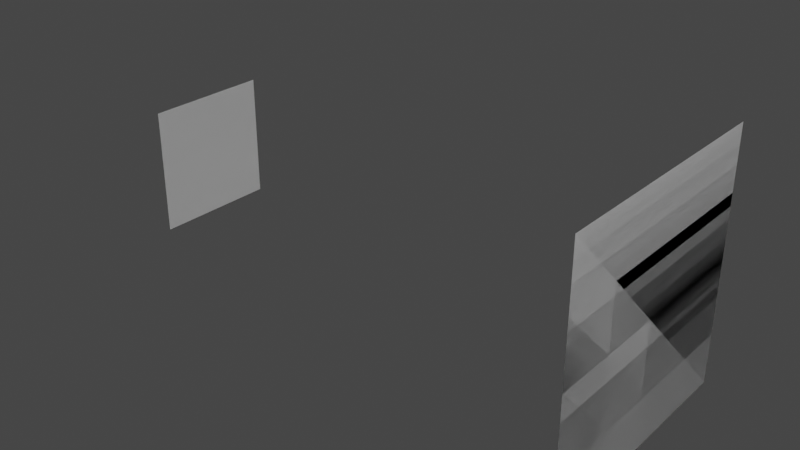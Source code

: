 # Source: cockpit_hud_and_glass.test.blend  (saved by Blender 2.80.75; exported with 4.5.12 LTS)
import bpy
from mathutils import Matrix  # noqa: F401  (used for matrix-valued properties, if any)

bpy.ops.wm.read_factory_settings(use_empty=True)
scene = bpy.context.scene
scene.name = 'Scene'

# ---- collections
col_good_hud_and_glass = bpy.data.collections.new('good_HUD_and_glass'); scene.collection.children.link(col_good_hud_and_glass)
col_good_hud_and_glass_also = bpy.data.collections.new('good_HUD_and_glass_also'); scene.collection.children.link(col_good_hud_and_glass_also)
col_ignored_hud_used_in_inst_scenery = bpy.data.collections.new('ignored_HUD_used_in_inst_scenery'); scene.collection.children.link(col_ignored_hud_used_in_inst_scenery)
col_ignored_hud_used_in_scenery = bpy.data.collections.new('ignored_HUD_used_in_scenery'); scene.collection.children.link(col_ignored_hud_used_in_scenery)
col_ignored_viewing_glass_used_in_inst_scenery = bpy.data.collections.new('ignored_viewing_glass_used_in_inst_scenery'); scene.collection.children.link(col_ignored_viewing_glass_used_in_inst_scenery)
col_ignored_viewing_glass_used_in_scenery = bpy.data.collections.new('ignored_viewing_glass_used_in_scenery'); scene.collection.children.link(col_ignored_viewing_glass_used_in_scenery)

# ---- materials (node trees are filled in below, after node groups)
mat_material = bpy.data.materials.new('Material')
mat_material.alpha_threshold = 0.0
mat_material.use_transparent_shadow = False
mat_material.line_color = (0.0, 0.0, 0.0, 1.0)
mat_image = bpy.data.materials.new('image')
mat_image.use_transparent_shadow = False
mat_image.use_sss_translucency = True
mat_image.use_thickness_from_shadow = True
mat_viewing_glass = bpy.data.materials.new('viewing_glass')
mat_viewing_glass.use_transparent_shadow = False
mat_image_and_glass = bpy.data.materials.new('image_and_glass')
mat_image_and_glass.use_transparent_shadow = False
mat_image_and_glass.use_sss_translucency = True
mat_image_and_glass.use_thickness_from_shadow = True
mat_viewing_glass_001 = bpy.data.materials.new('viewing_glass.001')
mat_viewing_glass_001.use_transparent_shadow = False

# ---- material node trees
mat_material.use_nodes = True; mat_material.node_tree.nodes.clear()
_N = mat_material.node_tree.nodes; _L = mat_material.node_tree.links
n0 = _N.new('ShaderNodeOutputMaterial'); n0.name = 'Material Output'; n0.location = (300, 300)
n1 = _N.new('ShaderNodeBsdfPrincipled'); n1.name = 'Principled BSDF'; n1.location = (10, 300)
n1.distribution = 'GGX'
n1.subsurface_method = 'BURLEY'
n1.inputs[2].default_value = 0.4
n1.inputs[3].default_value = 1.45
n1.inputs[27].default_value = (0.0, 0.0, 0.0, 1.0)
n1.inputs[28].default_value = 1.0
_L.new(n1.outputs[0], n0.inputs[0])
n0.is_active_output = True
mat_image.use_nodes = True; mat_image.node_tree.nodes.clear()
_N = mat_image.node_tree.nodes; _L = mat_image.node_tree.links
n0 = _N.new('ShaderNodeOutputMaterial'); n0.name = 'Material Output'; n0.location = (300, 300)
n1 = _N.new('ShaderNodeBsdfPrincipled'); n1.name = 'Principled BSDF'; n1.location = (10, 300)
n1.distribution = 'GGX'
n1.subsurface_method = 'BURLEY'
n1.inputs[3].default_value = 1.45
n1.inputs[27].default_value = (0.0, 0.0, 0.0, 1.0)
n1.inputs[28].default_value = 1.0
_L.new(n1.outputs[0], n0.inputs[0])
n0.is_active_output = True
mat_viewing_glass.use_nodes = True; mat_viewing_glass.node_tree.nodes.clear()
_N = mat_viewing_glass.node_tree.nodes; _L = mat_viewing_glass.node_tree.links
n0 = _N.new('ShaderNodeOutputMaterial'); n0.name = 'Material Output'; n0.location = (300, 300)
n1 = _N.new('ShaderNodeBsdfPrincipled'); n1.name = 'Principled BSDF'; n1.location = (10, 300)
n1.distribution = 'GGX'
n1.subsurface_method = 'BURLEY'
n1.inputs[3].default_value = 1.45
n1.inputs[27].default_value = (0.0, 0.0, 0.0, 1.0)
n1.inputs[28].default_value = 1.0
_L.new(n1.outputs[0], n0.inputs[0])
n0.is_active_output = True
mat_image_and_glass.use_nodes = True; mat_image_and_glass.node_tree.nodes.clear()
_N = mat_image_and_glass.node_tree.nodes; _L = mat_image_and_glass.node_tree.links
n0 = _N.new('ShaderNodeOutputMaterial'); n0.name = 'Material Output'; n0.location = (300, 300)
n1 = _N.new('ShaderNodeBsdfPrincipled'); n1.name = 'Principled BSDF'; n1.location = (10, 300)
n1.distribution = 'GGX'
n1.subsurface_method = 'BURLEY'
n1.inputs[3].default_value = 1.45
n1.inputs[27].default_value = (0.0, 0.0, 0.0, 1.0)
n1.inputs[28].default_value = 1.0
_L.new(n1.outputs[0], n0.inputs[0])
n0.is_active_output = True
mat_viewing_glass_001.use_nodes = True; mat_viewing_glass_001.node_tree.nodes.clear()
_N = mat_viewing_glass_001.node_tree.nodes; _L = mat_viewing_glass_001.node_tree.links
n0 = _N.new('ShaderNodeOutputMaterial'); n0.name = 'Material Output'; n0.location = (300, 300)
n1 = _N.new('ShaderNodeBsdfPrincipled'); n1.name = 'Principled BSDF'; n1.location = (10, 300)
n1.distribution = 'GGX'
n1.subsurface_method = 'BURLEY'
n1.inputs[3].default_value = 1.45
n1.inputs[27].default_value = (0.0, 0.0, 0.0, 1.0)
n1.inputs[28].default_value = 1.0
_L.new(n1.outputs[0], n0.inputs[0])
n0.is_active_output = True

# ---- world
world_world = bpy.data.worlds.new('World'); scene.world = world_world
world_world.use_nodes = True; world_world.node_tree.nodes.clear()
_N = world_world.node_tree.nodes; _L = world_world.node_tree.links
n0 = _N.new('ShaderNodeOutputWorld'); n0.name = 'World Output'; n0.location = (300, 300)
n1 = _N.new('ShaderNodeBackground'); n1.name = 'Background'; n1.location = (10, 300)
n1.inputs[0].default_value = (0.05088, 0.05088, 0.05088, 1.0)
_L.new(n1.outputs[0], n0.inputs[0])
n0.is_active_output = True
world_world.color = (0.05088, 0.05088, 0.05088)
world_world.use_sun_shadow = False
world_world.sun_shadow_jitter_overblur = 0.0

# ---- meshes
me_plane = bpy.data.meshes.new('Plane')
me_plane.from_pydata([(-1.0, -1.0, 0.0), (1.0, -1.0, 0.0), (-1.0, 1.0, 0.0), (1.0, 1.0, 0.0)], [], [(0, 1, 3, 2)])
me_plane.polygons.foreach_set('material_index', [1])
_uv = me_plane.uv_layers.new(name='UVMap')
_uv.uv.foreach_set('vector', [0.0, 0.0, 1.0, 0.0, 1.0, 1.0, 0.0, 1.0])
me_plane.materials.append(mat_material)
me_plane.materials.append(mat_image)
me_plane.use_remesh_preserve_volume = False
me_plane.use_remesh_preserve_attributes = False
me_plane.use_mirror_vertex_groups = False
me_plane.update()
me_plane_001 = bpy.data.meshes.new('Plane.001')
me_plane_001.from_pydata([(-0.5, -0.5, 0.0), (0.5, -0.5, 0.0), (-0.5, 0.5, 0.0), (0.5, 0.5, 0.0)], [], [(0, 1, 3, 2)])
_uv = me_plane_001.uv_layers.new(name='UVMap')
_uv.uv.foreach_set('vector', [0.0, 0.0, 1.0, 0.0, 1.0, 1.0, 0.0, 1.0])
me_plane_001.materials.append(mat_viewing_glass)
me_plane_001.use_remesh_preserve_volume = False
me_plane_001.use_remesh_preserve_attributes = False
me_plane_001.use_mirror_vertex_groups = False
me_plane_001.update()
me_plane_002 = bpy.data.meshes.new('Plane.002')
me_plane_002.from_pydata([(-1.0, -1.0, 0.0), (1.0, -1.0, 0.0), (-1.0, 1.0, 0.0), (1.0, 1.0, 0.0)], [], [(0, 1, 3, 2)])
_uv = me_plane_002.uv_layers.new(name='UVMap')
_uv.uv.foreach_set('vector', [0.0, 0.0, 1.0, 0.0, 1.0, 1.0, 0.0, 1.0])
me_plane_002.materials.append(mat_image_and_glass)
me_plane_002.use_remesh_preserve_volume = False
me_plane_002.use_remesh_preserve_attributes = False
me_plane_002.use_mirror_vertex_groups = False
me_plane_002.update()
me_plane_003 = bpy.data.meshes.new('Plane.003')
me_plane_003.from_pydata([(-0.5, -0.5, 0.0), (0.5, -0.5, 0.0), (-0.5, 0.5, 0.0), (0.5, 0.5, 0.0)], [], [(0, 1, 3, 2)])
_uv = me_plane_003.uv_layers.new(name='UVMap')
_uv.uv.foreach_set('vector', [0.0, 0.0, 1.0, 0.0, 1.0, 1.0, 0.0, 1.0])
me_plane_003.materials.append(mat_viewing_glass_001)
me_plane_003.use_remesh_preserve_volume = False
me_plane_003.use_remesh_preserve_attributes = False
me_plane_003.use_mirror_vertex_groups = False
me_plane_003.update()
me_plane_006 = bpy.data.meshes.new('Plane.006')
me_plane_006.from_pydata([(-1.0, -1.0, 0.0), (1.0, -1.0, 0.0), (-1.0, 1.0, 0.0), (1.0, 1.0, 0.0)], [], [(0, 1, 3, 2)])
_uv = me_plane_006.uv_layers.new(name='UVMap')
_uv.uv.foreach_set('vector', [0.0, 0.0, 1.0, 0.0, 1.0, 1.0, 0.0, 1.0])
me_plane_006.materials.append(mat_image)
me_plane_006.use_remesh_preserve_volume = False
me_plane_006.use_remesh_preserve_attributes = False
me_plane_006.use_mirror_vertex_groups = False
me_plane_006.update()
me_plane_004 = bpy.data.meshes.new('Plane.004')
me_plane_004.from_pydata([(-1.0, -1.0, 0.0), (1.0, -1.0, 0.0), (-1.0, 1.0, 0.0), (1.0, 1.0, 0.0)], [], [(0, 1, 3, 2)])
_uv = me_plane_004.uv_layers.new(name='UVMap')
_uv.uv.foreach_set('vector', [0.0, 0.0, 1.0, 0.0, 1.0, 1.0, 0.0, 1.0])
me_plane_004.materials.append(mat_image)
me_plane_004.use_remesh_preserve_volume = False
me_plane_004.use_remesh_preserve_attributes = False
me_plane_004.use_mirror_vertex_groups = False
me_plane_004.update()
me_plane_011 = bpy.data.meshes.new('Plane.011')
me_plane_011.from_pydata([(-0.5, -0.5, 0.0), (0.5, -0.5, 0.0), (-0.5, 0.5, 0.0), (0.5, 0.5, 0.0)], [], [(0, 1, 3, 2)])
_uv = me_plane_011.uv_layers.new(name='UVMap')
_uv.uv.foreach_set('vector', [0.0, 0.0, 1.0, 0.0, 1.0, 1.0, 0.0, 1.0])
me_plane_011.materials.append(mat_viewing_glass)
me_plane_011.use_remesh_preserve_volume = False
me_plane_011.use_remesh_preserve_attributes = False
me_plane_011.use_mirror_vertex_groups = False
me_plane_011.update()
me_plane_009 = bpy.data.meshes.new('Plane.009')
me_plane_009.from_pydata([(-0.5, -0.5, 0.0), (0.5, -0.5, 0.0), (-0.5, 0.5, 0.0), (0.5, 0.5, 0.0)], [], [(0, 1, 3, 2)])
_uv = me_plane_009.uv_layers.new(name='UVMap')
_uv.uv.foreach_set('vector', [0.0, 0.0, 1.0, 0.0, 1.0, 1.0, 0.0, 1.0])
me_plane_009.materials.append(mat_viewing_glass)
me_plane_009.use_remesh_preserve_volume = False
me_plane_009.use_remesh_preserve_attributes = False
me_plane_009.use_mirror_vertex_groups = False
me_plane_009.update()

# ---- objects
ob_image = bpy.data.objects.new('image', me_plane)
ob_viewing_glass = bpy.data.objects.new('viewing_glass', me_plane_001)
ob_image_001 = bpy.data.objects.new('image.001', me_plane_002)
ob_viewing_glass_001 = bpy.data.objects.new('viewing_glass.001', me_plane_003)
ob_image_in_inst_scenery = bpy.data.objects.new('image_in_inst_scenery', me_plane_006)
ob_image_in_scenery = bpy.data.objects.new('image_in_scenery', me_plane_004)
ob_viewing_glass_in_inst_scenery = bpy.data.objects.new('viewing_glass_in_inst_scenery', me_plane_011)
ob_viewing_glass_scenery = bpy.data.objects.new('viewing_glass_scenery', me_plane_009)

# ---- transforms, parenting, visibility, modifiers, constraints
ob_image.location = (0.0, 0.0, 0.0)
ob_image.rotation_euler = (0.0, 1.571, 0.0)
ob_image.lineart.crease_threshold = 0.0
ob_viewing_glass.location = (-4.0, 0.0, 0.0)
ob_viewing_glass.rotation_euler = (0.0, 1.571, 0.0)
ob_viewing_glass.lineart.crease_threshold = 0.0
ob_image_001.location = (0.0, 0.0, 0.0)
ob_image_001.rotation_euler = (0.0, 1.571, 0.0)
ob_image_001.lineart.crease_threshold = 0.0
ob_viewing_glass_001.location = (-4.0, 0.0, 0.0)
ob_viewing_glass_001.rotation_euler = (0.0, 1.571, 0.0)
ob_viewing_glass_001.lineart.crease_threshold = 0.0
ob_image_in_inst_scenery.location = (0.0, 0.0, 0.0)
ob_image_in_inst_scenery.rotation_euler = (0.0, 1.571, 0.0)
ob_image_in_inst_scenery.lineart.crease_threshold = 0.0
ob_image_in_scenery.location = (0.0, 0.0, 0.0)
ob_image_in_scenery.rotation_euler = (0.0, 1.571, 0.0)
ob_image_in_scenery.lineart.crease_threshold = 0.0
ob_viewing_glass_in_inst_scenery.location = (-4.0, 0.0, 0.0)
ob_viewing_glass_in_inst_scenery.rotation_euler = (0.0, 1.571, 0.0)
ob_viewing_glass_in_inst_scenery.lineart.crease_threshold = 0.0
ob_viewing_glass_scenery.location = (-4.0, 0.0, 0.0)
ob_viewing_glass_scenery.rotation_euler = (0.0, 1.571, 0.0)
ob_viewing_glass_scenery.lineart.crease_threshold = 0.0

# ---- collection membership
col_good_hud_and_glass.objects.link(ob_image)
col_good_hud_and_glass.objects.link(ob_viewing_glass)
col_good_hud_and_glass_also.objects.link(ob_image_001)
col_good_hud_and_glass_also.objects.link(ob_viewing_glass_001)
col_ignored_hud_used_in_inst_scenery.objects.link(ob_image_in_inst_scenery)
col_ignored_hud_used_in_scenery.objects.link(ob_image_in_scenery)
col_ignored_viewing_glass_used_in_inst_scenery.objects.link(ob_viewing_glass_in_inst_scenery)
col_ignored_viewing_glass_used_in_scenery.objects.link(ob_viewing_glass_scenery)

# ---- scene / render settings (as saved in the file)
scene.frame_start = 1; scene.frame_end = 250; scene.frame_set(1)
scene.render.engine = 'BLENDER_EEVEE_NEXT'
scene.cycles.use_denoising = False
scene.cycles.samples = 128
scene.cycles.sampling_pattern = 'TABULATED_SOBOL'
scene.cycles.use_adaptive_sampling = False
scene.cycles.use_light_tree = False
scene.view_settings.view_transform = 'Filmic'
bpy.context.view_layer.update()

# ---- added for rendering (the .blend has no active camera and no usable light): camera, sun
cam_auto = bpy.data.cameras.new('AutoCamera')
cam_auto.lens = 50.0
cam_auto.sensor_width = 36.0
cam_auto.clip_end = 1000.0
ob_auto_camera = bpy.data.objects.new('AutoCamera', cam_auto)
scene.collection.objects.link(ob_auto_camera)
ob_auto_camera.location = (2.53266, -5.43919, 3.62613)
ob_auto_camera.rotation_euler = (1.09748, -7.21219e-08, 0.694738)
scene.camera = ob_auto_camera
light_auto_sun = bpy.data.lights.new('AutoSun', 'SUN')
light_auto_sun.energy = 3.0
light_auto_sun.angle = 0.0523599
ob_auto_sun = bpy.data.objects.new('AutoSun', light_auto_sun)
scene.collection.objects.link(ob_auto_sun)
ob_auto_sun.rotation_euler = (0.872665, 0.174533, 0.523599)
bpy.context.view_layer.update()
